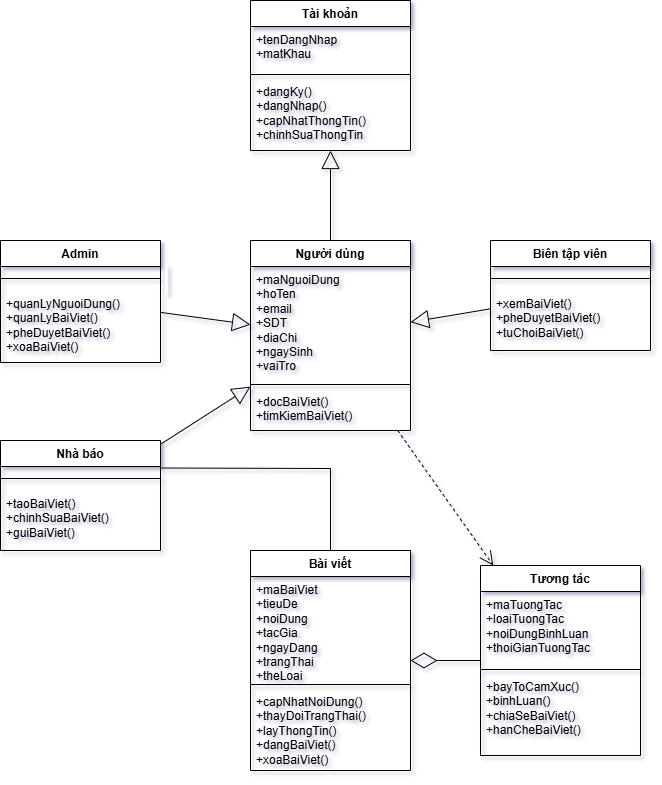

The diagram above was exported from draw.io. Its source (the exported page's mxGraphModel, read from the mxfile embedded in the PNG):
<mxGraphModel dx="1750" dy="2039" grid="0" gridSize="10" guides="1" tooltips="1" connect="1" arrows="1" fold="1" page="1" pageScale="1" pageWidth="827" pageHeight="1169" background="#FFFFFF" math="0" shadow="1">
  <root>
    <mxCell id="0" />
    <mxCell id="1" parent="0" />
    <mxCell id="8VCIcfCF-yaUX2N4uc8b-1" value="Admin" style="swimlane;fontStyle=1;align=center;verticalAlign=top;childLayout=stackLayout;horizontal=1;startSize=26;horizontalStack=0;resizeParent=1;resizeParentMax=0;resizeLast=0;collapsible=1;marginBottom=0;whiteSpace=wrap;html=1;" vertex="1" parent="1">
      <mxGeometry x="120" y="80" width="160" height="122" as="geometry" />
    </mxCell>
    <mxCell id="8VCIcfCF-yaUX2N4uc8b-3" value="&#10;&#10;" style="line;strokeWidth=1;fillColor=none;align=left;verticalAlign=middle;spacingTop=-1;spacingLeft=3;spacingRight=3;rotatable=0;labelPosition=right;points=[];portConstraint=eastwest;strokeColor=inherit;" vertex="1" parent="8VCIcfCF-yaUX2N4uc8b-1">
      <mxGeometry y="26" width="160" height="24" as="geometry" />
    </mxCell>
    <mxCell id="8VCIcfCF-yaUX2N4uc8b-4" value="+quanLyNguoiDung()&lt;div&gt;+quanLyBaiViet()&lt;/div&gt;&lt;div&gt;+pheDuyetBaiViet()&lt;/div&gt;&lt;div&gt;+xoaBaiViet()&lt;/div&gt;" style="text;strokeColor=none;fillColor=none;align=left;verticalAlign=top;spacingLeft=4;spacingRight=4;overflow=hidden;rotatable=0;points=[[0,0.5],[1,0.5]];portConstraint=eastwest;whiteSpace=wrap;html=1;" vertex="1" parent="8VCIcfCF-yaUX2N4uc8b-1">
      <mxGeometry y="50" width="160" height="72" as="geometry" />
    </mxCell>
    <mxCell id="8VCIcfCF-yaUX2N4uc8b-5" value="Người dùng" style="swimlane;fontStyle=1;align=center;verticalAlign=top;childLayout=stackLayout;horizontal=1;startSize=26;horizontalStack=0;resizeParent=1;resizeParentMax=0;resizeLast=0;collapsible=1;marginBottom=0;whiteSpace=wrap;html=1;" vertex="1" parent="1">
      <mxGeometry x="370" y="80" width="160" height="190" as="geometry" />
    </mxCell>
    <mxCell id="8VCIcfCF-yaUX2N4uc8b-6" value="&lt;div&gt;+maNguoiDung&lt;/div&gt;+hoTen&lt;div&gt;+email&lt;/div&gt;&lt;div&gt;+SDT&lt;/div&gt;&lt;div&gt;+diaChi&lt;/div&gt;&lt;div&gt;+ngaySinh&lt;/div&gt;&lt;div&gt;+vaiTro&lt;/div&gt;" style="text;strokeColor=none;fillColor=none;align=left;verticalAlign=top;spacingLeft=4;spacingRight=4;overflow=hidden;rotatable=0;points=[[0,0.5],[1,0.5]];portConstraint=eastwest;whiteSpace=wrap;html=1;" vertex="1" parent="8VCIcfCF-yaUX2N4uc8b-5">
      <mxGeometry y="26" width="160" height="114" as="geometry" />
    </mxCell>
    <mxCell id="8VCIcfCF-yaUX2N4uc8b-7" value="" style="line;strokeWidth=1;fillColor=none;align=left;verticalAlign=middle;spacingTop=-1;spacingLeft=3;spacingRight=3;rotatable=0;labelPosition=right;points=[];portConstraint=eastwest;strokeColor=inherit;" vertex="1" parent="8VCIcfCF-yaUX2N4uc8b-5">
      <mxGeometry y="140" width="160" height="8" as="geometry" />
    </mxCell>
    <mxCell id="8VCIcfCF-yaUX2N4uc8b-8" value="+docBaiViet()&lt;div&gt;+timKiemBaiViet()&lt;/div&gt;" style="text;strokeColor=none;fillColor=none;align=left;verticalAlign=top;spacingLeft=4;spacingRight=4;overflow=hidden;rotatable=0;points=[[0,0.5],[1,0.5]];portConstraint=eastwest;whiteSpace=wrap;html=1;" vertex="1" parent="8VCIcfCF-yaUX2N4uc8b-5">
      <mxGeometry y="148" width="160" height="42" as="geometry" />
    </mxCell>
    <mxCell id="8VCIcfCF-yaUX2N4uc8b-9" value="Nhà báo" style="swimlane;fontStyle=1;align=center;verticalAlign=top;childLayout=stackLayout;horizontal=1;startSize=26;horizontalStack=0;resizeParent=1;resizeParentMax=0;resizeLast=0;collapsible=1;marginBottom=0;whiteSpace=wrap;html=1;" vertex="1" parent="1">
      <mxGeometry x="120" y="280" width="160" height="110" as="geometry" />
    </mxCell>
    <mxCell id="8VCIcfCF-yaUX2N4uc8b-11" value="" style="line;strokeWidth=1;fillColor=none;align=left;verticalAlign=middle;spacingTop=-1;spacingLeft=3;spacingRight=3;rotatable=0;labelPosition=right;points=[];portConstraint=eastwest;strokeColor=inherit;" vertex="1" parent="8VCIcfCF-yaUX2N4uc8b-9">
      <mxGeometry y="26" width="160" height="24" as="geometry" />
    </mxCell>
    <mxCell id="8VCIcfCF-yaUX2N4uc8b-12" value="+taoBaiViet()&lt;div&gt;+chinhSuaBaiViet()&lt;/div&gt;&lt;div&gt;+guiBaiViet()&lt;/div&gt;" style="text;strokeColor=none;fillColor=none;align=left;verticalAlign=top;spacingLeft=4;spacingRight=4;overflow=hidden;rotatable=0;points=[[0,0.5],[1,0.5]];portConstraint=eastwest;whiteSpace=wrap;html=1;" vertex="1" parent="8VCIcfCF-yaUX2N4uc8b-9">
      <mxGeometry y="50" width="160" height="60" as="geometry" />
    </mxCell>
    <mxCell id="8VCIcfCF-yaUX2N4uc8b-13" value="Biên tập viên" style="swimlane;fontStyle=1;align=center;verticalAlign=top;childLayout=stackLayout;horizontal=1;startSize=26;horizontalStack=0;resizeParent=1;resizeParentMax=0;resizeLast=0;collapsible=1;marginBottom=0;whiteSpace=wrap;html=1;" vertex="1" parent="1">
      <mxGeometry x="610" y="80" width="160" height="110" as="geometry" />
    </mxCell>
    <mxCell id="8VCIcfCF-yaUX2N4uc8b-14" value="" style="line;strokeWidth=1;fillColor=none;align=left;verticalAlign=middle;spacingTop=-1;spacingLeft=3;spacingRight=3;rotatable=0;labelPosition=right;points=[];portConstraint=eastwest;strokeColor=inherit;" vertex="1" parent="8VCIcfCF-yaUX2N4uc8b-13">
      <mxGeometry y="26" width="160" height="24" as="geometry" />
    </mxCell>
    <mxCell id="8VCIcfCF-yaUX2N4uc8b-15" value="+xemBaiViet()&lt;div&gt;+pheDuyetBaiViet()&lt;/div&gt;&lt;div&gt;+tuChoiBaiViet()&lt;/div&gt;" style="text;strokeColor=none;fillColor=none;align=left;verticalAlign=top;spacingLeft=4;spacingRight=4;overflow=hidden;rotatable=0;points=[[0,0.5],[1,0.5]];portConstraint=eastwest;whiteSpace=wrap;html=1;" vertex="1" parent="8VCIcfCF-yaUX2N4uc8b-13">
      <mxGeometry y="50" width="160" height="60" as="geometry" />
    </mxCell>
    <mxCell id="8VCIcfCF-yaUX2N4uc8b-20" value="Bài viết" style="swimlane;fontStyle=1;align=center;verticalAlign=top;childLayout=stackLayout;horizontal=1;startSize=26;horizontalStack=0;resizeParent=1;resizeParentMax=0;resizeLast=0;collapsible=1;marginBottom=0;whiteSpace=wrap;html=1;" vertex="1" parent="1">
      <mxGeometry x="370" y="390" width="160" height="220" as="geometry" />
    </mxCell>
    <mxCell id="8VCIcfCF-yaUX2N4uc8b-21" value="+maBaiViet&lt;div&gt;+tieuDe&lt;/div&gt;&lt;div&gt;+noiDung&lt;/div&gt;&lt;div&gt;+tacGia&lt;/div&gt;&lt;div&gt;+ngayDang&lt;/div&gt;&lt;div&gt;+trangThai&lt;/div&gt;&lt;div&gt;+theLoai&lt;/div&gt;" style="text;strokeColor=none;fillColor=none;align=left;verticalAlign=top;spacingLeft=4;spacingRight=4;overflow=hidden;rotatable=0;points=[[0,0.5],[1,0.5]];portConstraint=eastwest;whiteSpace=wrap;html=1;" vertex="1" parent="8VCIcfCF-yaUX2N4uc8b-20">
      <mxGeometry y="26" width="160" height="104" as="geometry" />
    </mxCell>
    <mxCell id="8VCIcfCF-yaUX2N4uc8b-22" value="" style="line;strokeWidth=1;fillColor=none;align=left;verticalAlign=middle;spacingTop=-1;spacingLeft=3;spacingRight=3;rotatable=0;labelPosition=right;points=[];portConstraint=eastwest;strokeColor=inherit;" vertex="1" parent="8VCIcfCF-yaUX2N4uc8b-20">
      <mxGeometry y="130" width="160" height="8" as="geometry" />
    </mxCell>
    <mxCell id="8VCIcfCF-yaUX2N4uc8b-23" value="+capNhatNoiDung()&lt;div&gt;+thayDoiTrangThai()&lt;/div&gt;&lt;div&gt;+layThongTin()&lt;/div&gt;&lt;div&gt;+dangBaiViet()&lt;/div&gt;&lt;div&gt;+xoaBaiViet()&lt;/div&gt;" style="text;strokeColor=none;fillColor=none;align=left;verticalAlign=top;spacingLeft=4;spacingRight=4;overflow=hidden;rotatable=0;points=[[0,0.5],[1,0.5]];portConstraint=eastwest;whiteSpace=wrap;html=1;" vertex="1" parent="8VCIcfCF-yaUX2N4uc8b-20">
      <mxGeometry y="138" width="160" height="82" as="geometry" />
    </mxCell>
    <mxCell id="8VCIcfCF-yaUX2N4uc8b-36" value="Tài khoản" style="swimlane;fontStyle=1;align=center;verticalAlign=top;childLayout=stackLayout;horizontal=1;startSize=26;horizontalStack=0;resizeParent=1;resizeParentMax=0;resizeLast=0;collapsible=1;marginBottom=0;whiteSpace=wrap;html=1;" vertex="1" parent="1">
      <mxGeometry x="370" y="-160" width="160" height="150" as="geometry" />
    </mxCell>
    <mxCell id="8VCIcfCF-yaUX2N4uc8b-37" value="+tenDangNhap&lt;div&gt;+matKhau&lt;/div&gt;" style="text;strokeColor=none;fillColor=none;align=left;verticalAlign=top;spacingLeft=4;spacingRight=4;overflow=hidden;rotatable=0;points=[[0,0.5],[1,0.5]];portConstraint=eastwest;whiteSpace=wrap;html=1;" vertex="1" parent="8VCIcfCF-yaUX2N4uc8b-36">
      <mxGeometry y="26" width="160" height="44" as="geometry" />
    </mxCell>
    <mxCell id="8VCIcfCF-yaUX2N4uc8b-38" value="" style="line;strokeWidth=1;fillColor=none;align=left;verticalAlign=middle;spacingTop=-1;spacingLeft=3;spacingRight=3;rotatable=0;labelPosition=right;points=[];portConstraint=eastwest;strokeColor=inherit;" vertex="1" parent="8VCIcfCF-yaUX2N4uc8b-36">
      <mxGeometry y="70" width="160" height="8" as="geometry" />
    </mxCell>
    <mxCell id="8VCIcfCF-yaUX2N4uc8b-39" value="+dangKy()&lt;div&gt;+dangNhap()&lt;/div&gt;&lt;div&gt;+capNhatThongTin()&lt;/div&gt;&lt;div&gt;+chinhSuaThongTin&lt;/div&gt;" style="text;strokeColor=none;fillColor=none;align=left;verticalAlign=top;spacingLeft=4;spacingRight=4;overflow=hidden;rotatable=0;points=[[0,0.5],[1,0.5]];portConstraint=eastwest;whiteSpace=wrap;html=1;" vertex="1" parent="8VCIcfCF-yaUX2N4uc8b-36">
      <mxGeometry y="78" width="160" height="72" as="geometry" />
    </mxCell>
    <mxCell id="8VCIcfCF-yaUX2N4uc8b-43" value="" style="endArrow=block;endSize=16;endFill=0;html=1;rounded=0;" edge="1" parent="1" source="8VCIcfCF-yaUX2N4uc8b-1" target="8VCIcfCF-yaUX2N4uc8b-5">
      <mxGeometry width="160" relative="1" as="geometry">
        <mxPoint x="282" y="150" as="sourcePoint" />
        <mxPoint x="430" y="370" as="targetPoint" />
      </mxGeometry>
    </mxCell>
    <mxCell id="8VCIcfCF-yaUX2N4uc8b-44" value="" style="endArrow=block;endSize=16;endFill=0;html=1;rounded=0;" edge="1" parent="1" source="8VCIcfCF-yaUX2N4uc8b-13" target="8VCIcfCF-yaUX2N4uc8b-5">
      <mxGeometry width="160" relative="1" as="geometry">
        <mxPoint x="294" y="162" as="sourcePoint" />
        <mxPoint x="380" y="163" as="targetPoint" />
      </mxGeometry>
    </mxCell>
    <mxCell id="8VCIcfCF-yaUX2N4uc8b-45" value="" style="endArrow=block;endSize=16;endFill=0;html=1;rounded=0;" edge="1" parent="1" source="8VCIcfCF-yaUX2N4uc8b-9" target="8VCIcfCF-yaUX2N4uc8b-5">
      <mxGeometry width="160" relative="1" as="geometry">
        <mxPoint x="287.996172839506" y="257.0000000000001" as="sourcePoint" />
        <mxPoint x="413.49" y="150" as="targetPoint" />
      </mxGeometry>
    </mxCell>
    <mxCell id="8VCIcfCF-yaUX2N4uc8b-47" value="" style="endArrow=block;endSize=16;endFill=0;html=1;rounded=0;" edge="1" parent="1" source="8VCIcfCF-yaUX2N4uc8b-5" target="8VCIcfCF-yaUX2N4uc8b-36">
      <mxGeometry width="160" relative="1" as="geometry">
        <mxPoint x="310" y="30" as="sourcePoint" />
        <mxPoint x="380" y="229" as="targetPoint" />
      </mxGeometry>
    </mxCell>
    <mxCell id="8VCIcfCF-yaUX2N4uc8b-48" value="" style="endArrow=none;html=1;rounded=0;exitX=1;exitY=0.25;exitDx=0;exitDy=0;" edge="1" parent="1" source="8VCIcfCF-yaUX2N4uc8b-9" target="8VCIcfCF-yaUX2N4uc8b-20">
      <mxGeometry width="50" height="50" relative="1" as="geometry">
        <mxPoint x="260" y="310" as="sourcePoint" />
        <mxPoint x="470" y="200" as="targetPoint" />
        <Array as="points">
          <mxPoint x="450" y="308" />
        </Array>
      </mxGeometry>
    </mxCell>
    <mxCell id="8VCIcfCF-yaUX2N4uc8b-49" value="Tương tác" style="swimlane;fontStyle=1;align=center;verticalAlign=top;childLayout=stackLayout;horizontal=1;startSize=26;horizontalStack=0;resizeParent=1;resizeParentMax=0;resizeLast=0;collapsible=1;marginBottom=0;whiteSpace=wrap;html=1;" vertex="1" parent="1">
      <mxGeometry x="600" y="405" width="160" height="190" as="geometry" />
    </mxCell>
    <mxCell id="8VCIcfCF-yaUX2N4uc8b-50" value="+maTuongTac&lt;div&gt;+loaiTuongTac&lt;/div&gt;&lt;div&gt;+noiDungBinhLuan&lt;/div&gt;&lt;div&gt;+thoiGianTuongTac&lt;/div&gt;" style="text;strokeColor=none;fillColor=none;align=left;verticalAlign=top;spacingLeft=4;spacingRight=4;overflow=hidden;rotatable=0;points=[[0,0.5],[1,0.5]];portConstraint=eastwest;whiteSpace=wrap;html=1;" vertex="1" parent="8VCIcfCF-yaUX2N4uc8b-49">
      <mxGeometry y="26" width="160" height="74" as="geometry" />
    </mxCell>
    <mxCell id="8VCIcfCF-yaUX2N4uc8b-51" value="" style="line;strokeWidth=1;fillColor=none;align=left;verticalAlign=middle;spacingTop=-1;spacingLeft=3;spacingRight=3;rotatable=0;labelPosition=right;points=[];portConstraint=eastwest;strokeColor=inherit;" vertex="1" parent="8VCIcfCF-yaUX2N4uc8b-49">
      <mxGeometry y="100" width="160" height="8" as="geometry" />
    </mxCell>
    <mxCell id="8VCIcfCF-yaUX2N4uc8b-52" value="+bayToCamXuc()&lt;div&gt;+binhLuan()&lt;/div&gt;&lt;div&gt;+chiaSeBaiViet()&lt;/div&gt;&lt;div&gt;+hanCheBaiViet()&lt;/div&gt;" style="text;strokeColor=none;fillColor=none;align=left;verticalAlign=top;spacingLeft=4;spacingRight=4;overflow=hidden;rotatable=0;points=[[0,0.5],[1,0.5]];portConstraint=eastwest;whiteSpace=wrap;html=1;" vertex="1" parent="8VCIcfCF-yaUX2N4uc8b-49">
      <mxGeometry y="108" width="160" height="82" as="geometry" />
    </mxCell>
    <mxCell id="8VCIcfCF-yaUX2N4uc8b-53" value="" style="endArrow=diamondThin;endFill=0;endSize=24;html=1;rounded=0;" edge="1" parent="1" source="8VCIcfCF-yaUX2N4uc8b-49" target="8VCIcfCF-yaUX2N4uc8b-20">
      <mxGeometry width="160" relative="1" as="geometry">
        <mxPoint x="550" y="400" as="sourcePoint" />
        <mxPoint x="710" y="400" as="targetPoint" />
      </mxGeometry>
    </mxCell>
    <mxCell id="8VCIcfCF-yaUX2N4uc8b-57" value="" style="endArrow=open;endSize=12;dashed=1;html=1;rounded=0;" edge="1" parent="1" source="8VCIcfCF-yaUX2N4uc8b-5" target="8VCIcfCF-yaUX2N4uc8b-49">
      <mxGeometry width="160" relative="1" as="geometry">
        <mxPoint x="530" y="300" as="sourcePoint" />
        <mxPoint x="690" y="300" as="targetPoint" />
      </mxGeometry>
    </mxCell>
  </root>
</mxGraphModel>